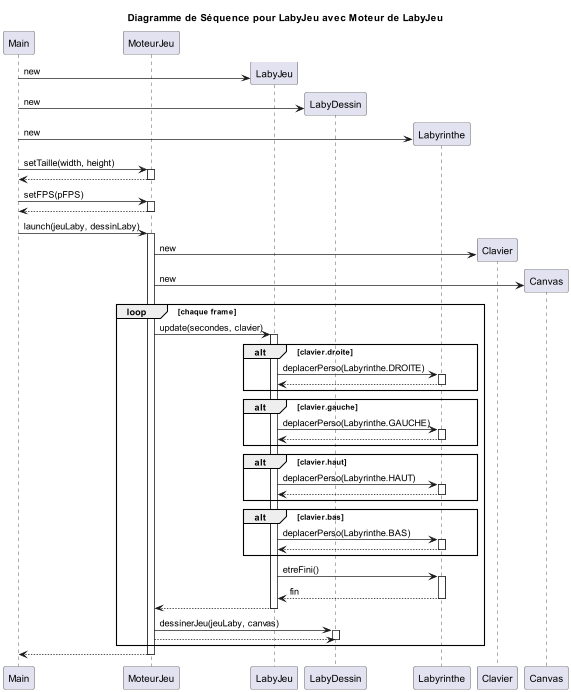

The diagram above was rendered by PlantUML. Its source (embedded in the PNG):
@startuml
title Diagramme de Séquence pour LabyJeu avec Moteur de LabyJeu


participant Main
participant MoteurJeu

create LabyJeu
Main -> LabyJeu: new

create LabyDessin
Main -> LabyDessin: new

create Labyrinthe
Main -> Labyrinthe: new

Main -> MoteurJeu: setTaille(width, height)
activate MoteurJeu
Main <-- MoteurJeu
deactivate MoteurJeu

Main -> MoteurJeu: setFPS(pFPS)
activate MoteurJeu
Main <-- MoteurJeu
deactivate MoteurJeu

Main -> MoteurJeu: launch(jeuLaby, dessinLaby)
activate MoteurJeu
create Clavier
MoteurJeu -> Clavier: new

create Canvas
MoteurJeu -> Canvas: new

loop chaque frame
    MoteurJeu -> LabyJeu: update(secondes, clavier)
    activate LabyJeu

    alt clavier.droite
        LabyJeu -> Labyrinthe: deplacerPerso(Labyrinthe.DROITE)
        activate Labyrinthe
        LabyJeu <-- Labyrinthe
        deactivate Labyrinthe
    end

    alt clavier.gauche
        LabyJeu -> Labyrinthe: deplacerPerso(Labyrinthe.GAUCHE)
        activate Labyrinthe
        LabyJeu <-- Labyrinthe
        deactivate Labyrinthe
    end

    alt clavier.haut
        LabyJeu -> Labyrinthe: deplacerPerso(Labyrinthe.HAUT)
        activate Labyrinthe
        LabyJeu <-- Labyrinthe
        deactivate Labyrinthe
    end

    alt clavier.bas
        LabyJeu -> Labyrinthe: deplacerPerso(Labyrinthe.BAS)
        activate Labyrinthe
        LabyJeu <-- Labyrinthe
        deactivate Labyrinthe
    end

    LabyJeu -> Labyrinthe: etreFini()
    activate Labyrinthe
    LabyJeu <-- Labyrinthe : fin
    deactivate Labyrinthe
    MoteurJeu <-- LabyJeu
    deactivate LabyJeu

    MoteurJeu -> LabyDessin: dessinerJeu(jeuLaby, canvas)
    activate LabyDessin
    LabyDessin <-- MoteurJeu
    deactivate LabyDessin

end
Main <-- MoteurJeu
deactivate MoteurJeu

@enduml